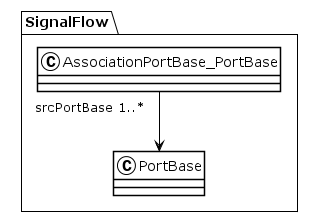

The diagram above was rendered by PlantUML. Its source (embedded in the PNG):
@startuml
!theme plain
package SignalFlow {
class AssociationPortBase_PortBase {
}
AssociationPortBase_PortBase "srcPortBase 1..*" --> PortBase
class PortBase {
}
}
@enduml